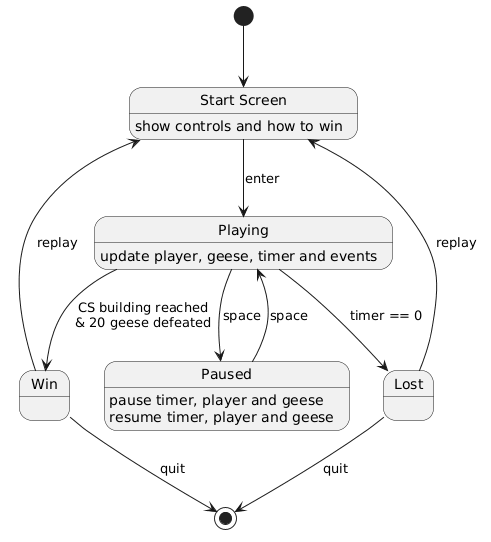

The diagram above was rendered by PlantUML. Its source (embedded in the PNG):
@startuml
state "Start Screen" as StartScreen : show controls and how to win
state Playing : update player, geese, timer and events
state Paused : pause timer, player and geese
state Paused : resume timer, player and geese
state Win
state Lost

[*] --> StartScreen
StartScreen --> Playing : enter
Playing --> Paused : space
Paused --> Playing : space
Playing --> Win : CS building reached\n& 20 geese defeated
Playing --> Lost : timer == 0
Win --> StartScreen : replay
Lost --> StartScreen : replay
Win --> [*] : quit
Lost --> [*] : quit
@enduml